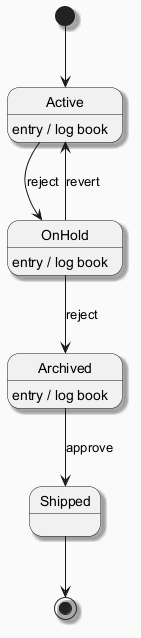

The diagram above was rendered by PlantUML. Its source (embedded in the PNG):
@startuml
skinparam backgroundColor #FAFAFA
skinparam classBackgroundColor #FFF3E0
skinparam classBorderColor #E65100
skinparam shadowing true
[*] --> Active
Active --> OnHold : reject
Active : entry / log book
OnHold --> Archived : reject
OnHold : entry / log book
Archived --> Shipped : approve
Archived : entry / log book
OnHold --> Active : revert
Shipped --> [*]
@enduml